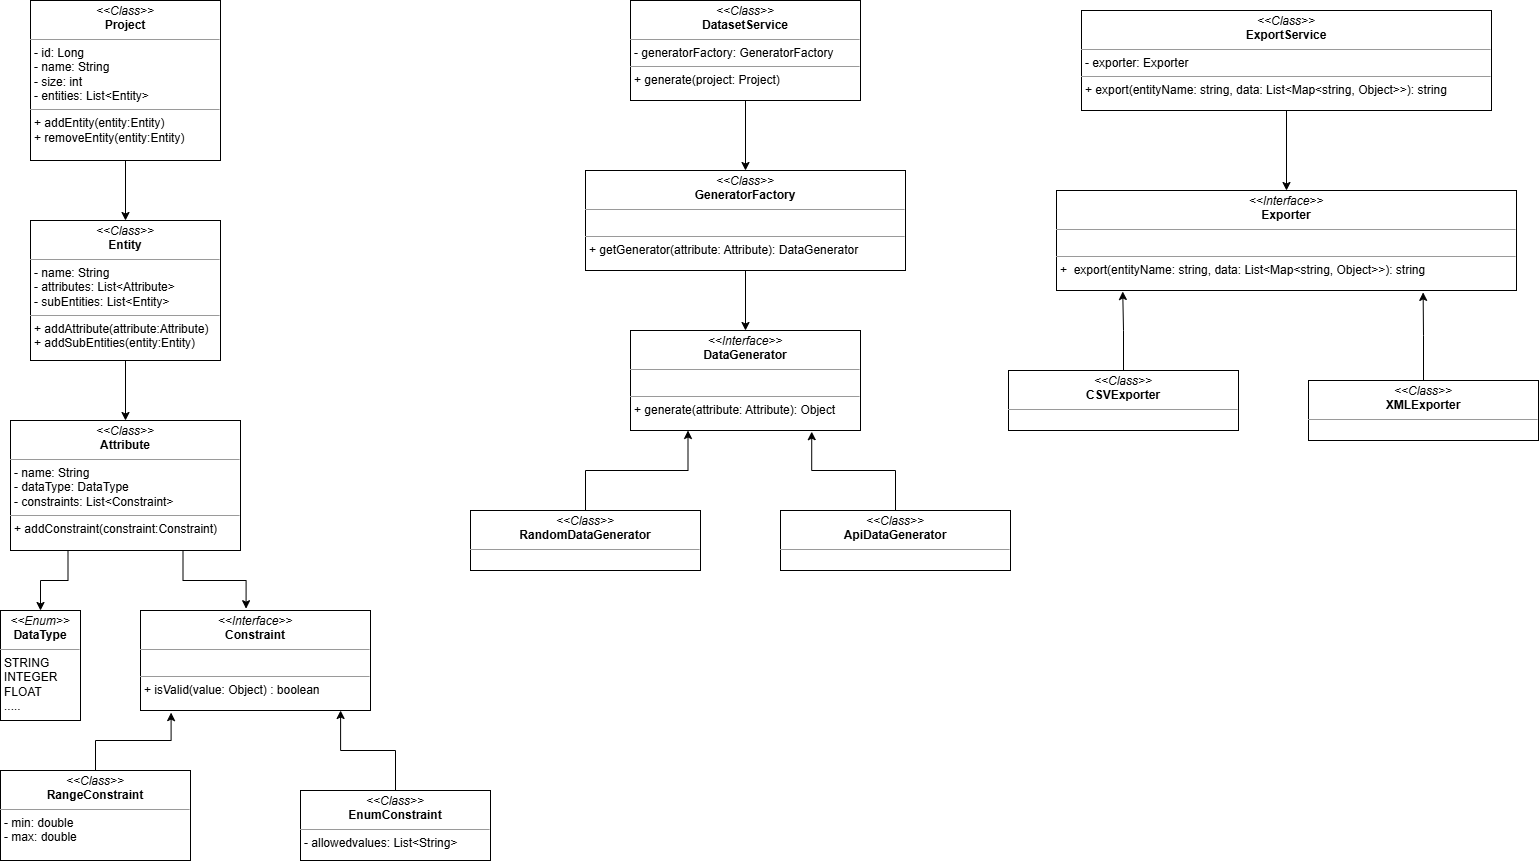

The diagram above was exported from draw.io. Its source (the exported page's mxGraphModel, read from the mxfile embedded in the PNG):
<mxGraphModel dx="1030" dy="562" grid="1" gridSize="10" guides="1" tooltips="1" connect="1" arrows="1" fold="1" page="1" pageScale="1" pageWidth="850" pageHeight="1100" math="0" shadow="0">
  <root>
    <mxCell id="0" />
    <mxCell id="1" parent="0" />
    <mxCell id="waxGgIKLdMzsnYRGZpxF-40" edge="1" parent="1" source="waxGgIKLdMzsnYRGZpxF-3" style="edgeStyle=orthogonalEdgeStyle;rounded=0;orthogonalLoop=1;jettySize=auto;html=1;exitX=0.5;exitY=1;exitDx=0;exitDy=0;entryX=0.5;entryY=0;entryDx=0;entryDy=0;" target="waxGgIKLdMzsnYRGZpxF-7">
      <mxGeometry relative="1" as="geometry" />
    </mxCell>
    <mxCell id="waxGgIKLdMzsnYRGZpxF-3" parent="1" style="verticalAlign=top;align=left;overflow=fill;fontSize=12;fontFamily=Helvetica;html=1;rounded=0;shadow=0;comic=0;labelBackgroundColor=none;strokeWidth=1" value="&lt;p style=&quot;margin:0px;margin-top:4px;text-align:center;&quot;&gt;&lt;i&gt;&amp;lt;&amp;lt;Class&amp;gt;&amp;gt;&lt;/i&gt;&lt;br&gt;&lt;b&gt;Entity&lt;/b&gt;&lt;/p&gt;&lt;hr size=&quot;1&quot;&gt;&lt;p style=&quot;margin:0px;margin-left:4px;&quot;&gt;-&amp;nbsp;&lt;span style=&quot;background-color: transparent; color: light-dark(rgb(0, 0, 0), rgb(255, 255, 255));&quot;&gt;name: String&lt;/span&gt;&lt;/p&gt;&lt;p style=&quot;margin:0px;margin-left:4px;&quot;&gt;- attributes: List&amp;lt;Attribute&amp;gt;&lt;/p&gt;&lt;p style=&quot;margin:0px;margin-left:4px;&quot;&gt;- subEntities: List&amp;lt;Entity&amp;gt;&lt;/p&gt;&lt;hr size=&quot;1&quot;&gt;&lt;p style=&quot;margin:0px;margin-left:4px;&quot;&gt;+ addAttribute(attribute:Attribute)&lt;br&gt;+ addSubEntities&lt;span style=&quot;background-color: transparent; color: light-dark(rgb(0, 0, 0), rgb(255, 255, 255));&quot;&gt;(entity:Entity)&lt;/span&gt;&lt;/p&gt;" vertex="1">
      <mxGeometry height="140" width="190" x="60" y="240" as="geometry" />
    </mxCell>
    <mxCell id="waxGgIKLdMzsnYRGZpxF-39" edge="1" parent="1" source="waxGgIKLdMzsnYRGZpxF-1" style="edgeStyle=orthogonalEdgeStyle;rounded=0;orthogonalLoop=1;jettySize=auto;html=1;exitX=0.5;exitY=1;exitDx=0;exitDy=0;entryX=0.5;entryY=0;entryDx=0;entryDy=0;" target="waxGgIKLdMzsnYRGZpxF-3">
      <mxGeometry relative="1" as="geometry" />
    </mxCell>
    <mxCell id="waxGgIKLdMzsnYRGZpxF-1" parent="1" style="verticalAlign=top;align=left;overflow=fill;fontSize=12;fontFamily=Helvetica;html=1;rounded=0;shadow=0;comic=0;labelBackgroundColor=none;strokeWidth=1" value="&lt;p style=&quot;margin:0px;margin-top:4px;text-align:center;&quot;&gt;&lt;i&gt;&amp;lt;&amp;lt;Class&amp;gt;&amp;gt;&lt;/i&gt;&lt;br&gt;&lt;b&gt;Project&lt;/b&gt;&lt;/p&gt;&lt;hr size=&quot;1&quot;&gt;&lt;p style=&quot;margin:0px;margin-left:4px;&quot;&gt;- id: Long&lt;/p&gt;&lt;p style=&quot;margin:0px;margin-left:4px;&quot;&gt;- name: String&lt;/p&gt;&lt;p style=&quot;margin:0px;margin-left:4px;&quot;&gt;- size: int&lt;br&gt;- entities: List&amp;lt;Entity&amp;gt;&lt;/p&gt;&lt;hr size=&quot;1&quot;&gt;&lt;p style=&quot;margin:0px;margin-left:4px;&quot;&gt;+ addEntity(entity:Entity)&lt;br&gt;+ remove&lt;span style=&quot;background-color: transparent; color: light-dark(rgb(0, 0, 0), rgb(255, 255, 255));&quot;&gt;Entity(entity:Entity)&lt;/span&gt;&lt;/p&gt;" vertex="1">
      <mxGeometry height="160" width="190" x="60" y="20" as="geometry" />
    </mxCell>
    <mxCell id="waxGgIKLdMzsnYRGZpxF-25" edge="1" parent="1" source="waxGgIKLdMzsnYRGZpxF-7" style="edgeStyle=orthogonalEdgeStyle;rounded=0;orthogonalLoop=1;jettySize=auto;html=1;exitX=0.25;exitY=1;exitDx=0;exitDy=0;entryX=0.5;entryY=0;entryDx=0;entryDy=0;" target="waxGgIKLdMzsnYRGZpxF-21">
      <mxGeometry relative="1" as="geometry" />
    </mxCell>
    <mxCell id="waxGgIKLdMzsnYRGZpxF-7" parent="1" style="verticalAlign=top;align=left;overflow=fill;fontSize=12;fontFamily=Helvetica;html=1;rounded=0;shadow=0;comic=0;labelBackgroundColor=none;strokeWidth=1" value="&lt;p style=&quot;margin:0px;margin-top:4px;text-align:center;&quot;&gt;&lt;i&gt;&amp;lt;&amp;lt;Class&amp;gt;&amp;gt;&lt;/i&gt;&lt;br&gt;&lt;b&gt;Attribute&lt;/b&gt;&lt;/p&gt;&lt;hr size=&quot;1&quot;&gt;&lt;p style=&quot;margin:0px;margin-left:4px;&quot;&gt;-&amp;nbsp;&lt;span style=&quot;background-color: transparent; color: light-dark(rgb(0, 0, 0), rgb(255, 255, 255));&quot;&gt;name: String&lt;/span&gt;&lt;/p&gt;&lt;p style=&quot;margin:0px;margin-left:4px;&quot;&gt;- dataType: DataType&lt;/p&gt;&lt;p style=&quot;margin:0px;margin-left:4px;&quot;&gt;- constraints: List&amp;lt;Constraint&amp;gt;&lt;/p&gt;&lt;hr size=&quot;1&quot;&gt;&lt;p style=&quot;margin:0px;margin-left:4px;&quot;&gt;+ addConstraint(constraint:Constraint)&lt;br&gt;&lt;/p&gt;" vertex="1">
      <mxGeometry height="130" width="230" x="40" y="440" as="geometry" />
    </mxCell>
    <mxCell id="waxGgIKLdMzsnYRGZpxF-8" parent="1" style="verticalAlign=top;align=left;overflow=fill;fontSize=12;fontFamily=Helvetica;html=1;rounded=0;shadow=0;comic=0;labelBackgroundColor=none;strokeWidth=1" value="&lt;p style=&quot;margin:0px;margin-top:4px;text-align:center;&quot;&gt;&lt;i&gt;&amp;lt;&amp;lt;Interface&amp;gt;&amp;gt;&lt;/i&gt;&lt;br&gt;&lt;b&gt;Constraint&lt;/b&gt;&lt;/p&gt;&lt;hr size=&quot;1&quot;&gt;&lt;p style=&quot;margin:0px;margin-left:4px;&quot;&gt;&lt;br&gt;&lt;/p&gt;&lt;hr size=&quot;1&quot;&gt;&lt;p style=&quot;margin:0px;margin-left:4px;&quot;&gt;+ isValid(value: Object) : boolean&lt;br&gt;&lt;/p&gt;" vertex="1">
      <mxGeometry height="100" width="230" x="170" y="630" as="geometry" />
    </mxCell>
    <mxCell id="waxGgIKLdMzsnYRGZpxF-9" parent="1" style="verticalAlign=top;align=left;overflow=fill;fontSize=12;fontFamily=Helvetica;html=1;rounded=0;shadow=0;comic=0;labelBackgroundColor=none;strokeWidth=1" value="&lt;p style=&quot;margin:0px;margin-top:4px;text-align:center;&quot;&gt;&lt;i&gt;&amp;lt;&amp;lt;Class&amp;gt;&amp;gt;&lt;/i&gt;&lt;br&gt;&lt;b&gt;RangeConstraint&lt;/b&gt;&lt;/p&gt;&lt;hr size=&quot;1&quot;&gt;&lt;p style=&quot;margin:0px;margin-left:4px;&quot;&gt;-&amp;nbsp;&lt;span style=&quot;background-color: transparent; color: light-dark(rgb(0, 0, 0), rgb(255, 255, 255));&quot;&gt;min: double&lt;/span&gt;&lt;/p&gt;&lt;p style=&quot;margin:0px;margin-left:4px;&quot;&gt;-&amp;nbsp;&lt;span style=&quot;color: light-dark(rgb(0, 0, 0), rgb(255, 255, 255)); background-color: transparent;&quot;&gt;max: double&lt;/span&gt;&lt;/p&gt;&lt;p style=&quot;margin:0px;margin-left:4px;&quot;&gt;&lt;/p&gt;&lt;p style=&quot;margin:0px;margin-left:4px;&quot;&gt;&lt;br&gt;&lt;/p&gt;" vertex="1">
      <mxGeometry height="90" width="190" x="30" y="790" as="geometry" />
    </mxCell>
    <mxCell id="waxGgIKLdMzsnYRGZpxF-10" parent="1" style="verticalAlign=top;align=left;overflow=fill;fontSize=12;fontFamily=Helvetica;html=1;rounded=0;shadow=0;comic=0;labelBackgroundColor=none;strokeWidth=1" value="&lt;p style=&quot;margin:0px;margin-top:4px;text-align:center;&quot;&gt;&lt;i&gt;&amp;lt;&amp;lt;Class&amp;gt;&amp;gt;&lt;/i&gt;&lt;br&gt;&lt;b&gt;EnumConstraint&lt;/b&gt;&lt;/p&gt;&lt;hr size=&quot;1&quot;&gt;&lt;p style=&quot;margin:0px;margin-left:4px;&quot;&gt;- allowedvalues: List&amp;lt;String&amp;gt;&lt;/p&gt;&lt;p style=&quot;margin:0px;margin-left:4px;&quot;&gt;&lt;/p&gt;&lt;p style=&quot;margin:0px;margin-left:4px;&quot;&gt;&lt;br&gt;&lt;/p&gt;" vertex="1">
      <mxGeometry height="70" width="190" x="330" y="810" as="geometry" />
    </mxCell>
    <mxCell id="waxGgIKLdMzsnYRGZpxF-30" edge="1" parent="1" source="waxGgIKLdMzsnYRGZpxF-11" style="edgeStyle=orthogonalEdgeStyle;rounded=0;orthogonalLoop=1;jettySize=auto;html=1;exitX=0.5;exitY=1;exitDx=0;exitDy=0;entryX=0.5;entryY=0;entryDx=0;entryDy=0;" target="waxGgIKLdMzsnYRGZpxF-17">
      <mxGeometry relative="1" as="geometry" />
    </mxCell>
    <mxCell id="waxGgIKLdMzsnYRGZpxF-11" parent="1" style="verticalAlign=top;align=left;overflow=fill;fontSize=12;fontFamily=Helvetica;html=1;rounded=0;shadow=0;comic=0;labelBackgroundColor=none;strokeWidth=1" value="&lt;p style=&quot;margin:0px;margin-top:4px;text-align:center;&quot;&gt;&lt;i&gt;&amp;lt;&amp;lt;Class&amp;gt;&amp;gt;&lt;/i&gt;&lt;br&gt;&lt;b&gt;DatasetService&lt;/b&gt;&lt;/p&gt;&lt;hr size=&quot;1&quot;&gt;&lt;p style=&quot;margin:0px;margin-left:4px;&quot;&gt;- generatorFactory&lt;span style=&quot;background-color: transparent; color: light-dark(rgb(0, 0, 0), rgb(255, 255, 255));&quot;&gt;: GeneratorFactory&lt;/span&gt;&lt;/p&gt;&lt;hr size=&quot;1&quot;&gt;&lt;p style=&quot;margin:0px;margin-left:4px;&quot;&gt;+ generate(project: Project)&lt;br&gt;&lt;/p&gt;" vertex="1">
      <mxGeometry height="100" width="230" x="660" y="20" as="geometry" />
    </mxCell>
    <mxCell id="waxGgIKLdMzsnYRGZpxF-13" parent="1" style="verticalAlign=top;align=left;overflow=fill;fontSize=12;fontFamily=Helvetica;html=1;rounded=0;shadow=0;comic=0;labelBackgroundColor=none;strokeWidth=1" value="&lt;p style=&quot;margin:0px;margin-top:4px;text-align:center;&quot;&gt;&lt;i&gt;&amp;lt;&amp;lt;Interface&amp;gt;&amp;gt;&lt;/i&gt;&lt;br&gt;&lt;b&gt;DataGenerator&lt;/b&gt;&lt;/p&gt;&lt;hr size=&quot;1&quot;&gt;&lt;p style=&quot;margin:0px;margin-left:4px;&quot;&gt;&lt;br&gt;&lt;/p&gt;&lt;hr size=&quot;1&quot;&gt;&lt;p style=&quot;margin:0px;margin-left:4px;&quot;&gt;+ generate(attribute: Attribute): Object&lt;br&gt;&lt;/p&gt;" vertex="1">
      <mxGeometry height="100" width="230" x="660" y="350" as="geometry" />
    </mxCell>
    <mxCell id="waxGgIKLdMzsnYRGZpxF-34" edge="1" parent="1" source="waxGgIKLdMzsnYRGZpxF-14" style="edgeStyle=orthogonalEdgeStyle;rounded=0;orthogonalLoop=1;jettySize=auto;html=1;exitX=0.5;exitY=0;exitDx=0;exitDy=0;entryX=0.25;entryY=1;entryDx=0;entryDy=0;" target="waxGgIKLdMzsnYRGZpxF-13">
      <mxGeometry relative="1" as="geometry" />
    </mxCell>
    <mxCell id="waxGgIKLdMzsnYRGZpxF-14" parent="1" style="verticalAlign=top;align=left;overflow=fill;fontSize=12;fontFamily=Helvetica;html=1;rounded=0;shadow=0;comic=0;labelBackgroundColor=none;strokeWidth=1" value="&lt;p style=&quot;margin:0px;margin-top:4px;text-align:center;&quot;&gt;&lt;i&gt;&amp;lt;&amp;lt;Class&amp;gt;&amp;gt;&lt;/i&gt;&lt;br&gt;&lt;b&gt;RandomDataGenerator&lt;/b&gt;&lt;/p&gt;&lt;hr size=&quot;1&quot;&gt;&lt;p style=&quot;margin:0px;margin-left:4px;&quot;&gt;&lt;br&gt;&lt;/p&gt;&lt;p style=&quot;margin:0px;margin-left:4px;&quot;&gt;&lt;br&gt;&lt;/p&gt;" vertex="1">
      <mxGeometry height="60" width="230" x="500" y="530" as="geometry" />
    </mxCell>
    <mxCell id="waxGgIKLdMzsnYRGZpxF-15" parent="1" style="verticalAlign=top;align=left;overflow=fill;fontSize=12;fontFamily=Helvetica;html=1;rounded=0;shadow=0;comic=0;labelBackgroundColor=none;strokeWidth=1" value="&lt;p style=&quot;margin:0px;margin-top:4px;text-align:center;&quot;&gt;&lt;i&gt;&amp;lt;&amp;lt;Class&amp;gt;&amp;gt;&lt;/i&gt;&lt;br&gt;&lt;b&gt;ApiDataGenerator&lt;/b&gt;&lt;/p&gt;&lt;hr size=&quot;1&quot;&gt;&lt;p style=&quot;margin:0px;margin-left:4px;&quot;&gt;&lt;br&gt;&lt;/p&gt;&lt;p style=&quot;margin:0px;margin-left:4px;&quot;&gt;&lt;br&gt;&lt;/p&gt;" vertex="1">
      <mxGeometry height="60" width="230" x="810" y="530" as="geometry" />
    </mxCell>
    <mxCell id="waxGgIKLdMzsnYRGZpxF-36" edge="1" parent="1" source="waxGgIKLdMzsnYRGZpxF-16" style="edgeStyle=orthogonalEdgeStyle;rounded=0;orthogonalLoop=1;jettySize=auto;html=1;exitX=0.5;exitY=1;exitDx=0;exitDy=0;" target="waxGgIKLdMzsnYRGZpxF-18">
      <mxGeometry relative="1" as="geometry" />
    </mxCell>
    <mxCell id="waxGgIKLdMzsnYRGZpxF-16" parent="1" style="verticalAlign=top;align=left;overflow=fill;fontSize=12;fontFamily=Helvetica;html=1;rounded=0;shadow=0;comic=0;labelBackgroundColor=none;strokeWidth=1" value="&lt;p style=&quot;margin:0px;margin-top:4px;text-align:center;&quot;&gt;&lt;i&gt;&amp;lt;&amp;lt;Class&amp;gt;&amp;gt;&lt;/i&gt;&lt;br&gt;&lt;b&gt;ExportService&lt;/b&gt;&lt;/p&gt;&lt;hr size=&quot;1&quot;&gt;&lt;p style=&quot;margin:0px;margin-left:4px;&quot;&gt;- exporter: Exporter&lt;/p&gt;&lt;hr size=&quot;1&quot;&gt;&lt;p style=&quot;margin:0px;margin-left:4px;&quot;&gt;+ export(entityName: string, data: List&amp;lt;Map&amp;lt;string, Object&amp;gt;&amp;gt;): string&lt;br&gt;&lt;/p&gt;" vertex="1">
      <mxGeometry height="100" width="410" x="1111" y="30" as="geometry" />
    </mxCell>
    <mxCell id="waxGgIKLdMzsnYRGZpxF-29" edge="1" parent="1" source="waxGgIKLdMzsnYRGZpxF-17" style="edgeStyle=orthogonalEdgeStyle;rounded=0;orthogonalLoop=1;jettySize=auto;html=1;exitX=0.5;exitY=1;exitDx=0;exitDy=0;" target="waxGgIKLdMzsnYRGZpxF-13">
      <mxGeometry relative="1" as="geometry" />
    </mxCell>
    <mxCell id="waxGgIKLdMzsnYRGZpxF-17" parent="1" style="verticalAlign=top;align=left;overflow=fill;fontSize=12;fontFamily=Helvetica;html=1;rounded=0;shadow=0;comic=0;labelBackgroundColor=none;strokeWidth=1" value="&lt;p style=&quot;margin:0px;margin-top:4px;text-align:center;&quot;&gt;&lt;i&gt;&amp;lt;&amp;lt;Class&amp;gt;&amp;gt;&lt;/i&gt;&lt;br&gt;&lt;b&gt;GeneratorFactory&lt;/b&gt;&lt;/p&gt;&lt;hr size=&quot;1&quot;&gt;&lt;p style=&quot;margin:0px;margin-left:4px;&quot;&gt;&lt;br&gt;&lt;/p&gt;&lt;hr size=&quot;1&quot;&gt;&lt;p style=&quot;margin:0px;margin-left:4px;&quot;&gt;+ getGenerator(attribute: Attribute): DataGenerator&lt;br&gt;&lt;/p&gt;" vertex="1">
      <mxGeometry height="100" width="320" x="615" y="190" as="geometry" />
    </mxCell>
    <mxCell id="waxGgIKLdMzsnYRGZpxF-18" parent="1" style="verticalAlign=top;align=left;overflow=fill;fontSize=12;fontFamily=Helvetica;html=1;rounded=0;shadow=0;comic=0;labelBackgroundColor=none;strokeWidth=1" value="&lt;p style=&quot;margin:0px;margin-top:4px;text-align:center;&quot;&gt;&lt;i&gt;&amp;lt;&amp;lt;Interface&amp;gt;&amp;gt;&lt;/i&gt;&lt;br&gt;&lt;b&gt;Exporter&lt;/b&gt;&lt;/p&gt;&lt;hr size=&quot;1&quot;&gt;&lt;p style=&quot;margin:0px;margin-left:4px;&quot;&gt;&lt;br&gt;&lt;/p&gt;&lt;hr size=&quot;1&quot;&gt;&lt;p style=&quot;margin:0px;margin-left:4px;&quot;&gt;+&amp;nbsp;&lt;span style=&quot;background-color: transparent; color: light-dark(rgb(0, 0, 0), rgb(255, 255, 255));&quot;&gt;&amp;nbsp;&lt;/span&gt;&lt;span style=&quot;background-color: transparent; color: light-dark(rgb(0, 0, 0), rgb(255, 255, 255));&quot;&gt;export(entityName: string, data: List&amp;lt;Map&amp;lt;string, Object&amp;gt;&amp;gt;): string&lt;/span&gt;&lt;br&gt;&lt;/p&gt;" vertex="1">
      <mxGeometry height="100" width="460" x="1086" y="210" as="geometry" />
    </mxCell>
    <mxCell id="waxGgIKLdMzsnYRGZpxF-19" parent="1" style="verticalAlign=top;align=left;overflow=fill;fontSize=12;fontFamily=Helvetica;html=1;rounded=0;shadow=0;comic=0;labelBackgroundColor=none;strokeWidth=1" value="&lt;p style=&quot;margin:0px;margin-top:4px;text-align:center;&quot;&gt;&lt;i&gt;&amp;lt;&amp;lt;Class&amp;gt;&amp;gt;&lt;/i&gt;&lt;br&gt;&lt;b&gt;CSVExporter&lt;/b&gt;&lt;/p&gt;&lt;hr size=&quot;1&quot;&gt;&lt;p style=&quot;margin:0px;margin-left:4px;&quot;&gt;&lt;br&gt;&lt;/p&gt;&lt;p style=&quot;margin:0px;margin-left:4px;&quot;&gt;&lt;br&gt;&lt;/p&gt;" vertex="1">
      <mxGeometry height="60" width="230" x="1038" y="390" as="geometry" />
    </mxCell>
    <mxCell id="waxGgIKLdMzsnYRGZpxF-20" parent="1" style="verticalAlign=top;align=left;overflow=fill;fontSize=12;fontFamily=Helvetica;html=1;rounded=0;shadow=0;comic=0;labelBackgroundColor=none;strokeWidth=1" value="&lt;p style=&quot;margin:0px;margin-top:4px;text-align:center;&quot;&gt;&lt;i&gt;&amp;lt;&amp;lt;Class&amp;gt;&amp;gt;&lt;/i&gt;&lt;br&gt;&lt;b&gt;XMLExporter&lt;/b&gt;&lt;/p&gt;&lt;hr size=&quot;1&quot;&gt;&lt;p style=&quot;margin:0px;margin-left:4px;&quot;&gt;&lt;br&gt;&lt;/p&gt;&lt;p style=&quot;margin:0px;margin-left:4px;&quot;&gt;&lt;br&gt;&lt;/p&gt;" vertex="1">
      <mxGeometry height="60" width="230" x="1338" y="400" as="geometry" />
    </mxCell>
    <mxCell id="waxGgIKLdMzsnYRGZpxF-21" parent="1" style="verticalAlign=top;align=left;overflow=fill;fontSize=12;fontFamily=Helvetica;html=1;rounded=0;shadow=0;comic=0;labelBackgroundColor=none;strokeWidth=1" value="&lt;p style=&quot;margin:0px;margin-top:4px;text-align:center;&quot;&gt;&lt;i&gt;&amp;lt;&amp;lt;Enum&amp;gt;&amp;gt;&lt;/i&gt;&lt;br&gt;&lt;b&gt;DataType&lt;/b&gt;&lt;/p&gt;&lt;hr size=&quot;1&quot;&gt;&lt;p style=&quot;margin:0px;margin-left:4px;&quot;&gt;STRING&lt;/p&gt;&lt;p style=&quot;margin:0px;margin-left:4px;&quot;&gt;INTEGER&lt;/p&gt;&lt;p style=&quot;margin:0px;margin-left:4px;&quot;&gt;FLOAT&lt;/p&gt;&lt;p style=&quot;margin:0px;margin-left:4px;&quot;&gt;.....&lt;/p&gt;" vertex="1">
      <mxGeometry height="110" width="80" x="30" y="630" as="geometry" />
    </mxCell>
    <mxCell id="waxGgIKLdMzsnYRGZpxF-27" edge="1" parent="1" source="waxGgIKLdMzsnYRGZpxF-10" style="edgeStyle=orthogonalEdgeStyle;rounded=0;orthogonalLoop=1;jettySize=auto;html=1;exitX=0.5;exitY=0;exitDx=0;exitDy=0;entryX=0.87;entryY=1;entryDx=0;entryDy=0;entryPerimeter=0;" target="waxGgIKLdMzsnYRGZpxF-8">
      <mxGeometry relative="1" as="geometry" />
    </mxCell>
    <mxCell id="waxGgIKLdMzsnYRGZpxF-28" edge="1" parent="1" source="waxGgIKLdMzsnYRGZpxF-9" style="edgeStyle=orthogonalEdgeStyle;rounded=0;orthogonalLoop=1;jettySize=auto;html=1;exitX=0.5;exitY=0;exitDx=0;exitDy=0;entryX=0.133;entryY=1.021;entryDx=0;entryDy=0;entryPerimeter=0;" target="waxGgIKLdMzsnYRGZpxF-8">
      <mxGeometry relative="1" as="geometry" />
    </mxCell>
    <mxCell id="waxGgIKLdMzsnYRGZpxF-35" edge="1" parent="1" source="waxGgIKLdMzsnYRGZpxF-15" style="edgeStyle=orthogonalEdgeStyle;rounded=0;orthogonalLoop=1;jettySize=auto;html=1;exitX=0.5;exitY=0;exitDx=0;exitDy=0;entryX=0.788;entryY=1.012;entryDx=0;entryDy=0;entryPerimeter=0;" target="waxGgIKLdMzsnYRGZpxF-13">
      <mxGeometry relative="1" as="geometry" />
    </mxCell>
    <mxCell id="waxGgIKLdMzsnYRGZpxF-37" edge="1" parent="1" source="waxGgIKLdMzsnYRGZpxF-19" style="edgeStyle=orthogonalEdgeStyle;rounded=0;orthogonalLoop=1;jettySize=auto;html=1;entryX=0.144;entryY=1.01;entryDx=0;entryDy=0;entryPerimeter=0;" target="waxGgIKLdMzsnYRGZpxF-18">
      <mxGeometry relative="1" as="geometry" />
    </mxCell>
    <mxCell id="waxGgIKLdMzsnYRGZpxF-38" edge="1" parent="1" source="waxGgIKLdMzsnYRGZpxF-20" style="edgeStyle=orthogonalEdgeStyle;rounded=0;orthogonalLoop=1;jettySize=auto;html=1;exitX=0.5;exitY=0;exitDx=0;exitDy=0;entryX=0.797;entryY=1.019;entryDx=0;entryDy=0;entryPerimeter=0;" target="waxGgIKLdMzsnYRGZpxF-18">
      <mxGeometry relative="1" as="geometry" />
    </mxCell>
    <mxCell id="waxGgIKLdMzsnYRGZpxF-41" edge="1" parent="1" source="waxGgIKLdMzsnYRGZpxF-7" style="edgeStyle=orthogonalEdgeStyle;rounded=0;orthogonalLoop=1;jettySize=auto;html=1;exitX=0.75;exitY=1;exitDx=0;exitDy=0;entryX=0.459;entryY=-0.018;entryDx=0;entryDy=0;entryPerimeter=0;" target="waxGgIKLdMzsnYRGZpxF-8">
      <mxGeometry relative="1" as="geometry" />
    </mxCell>
  </root>
</mxGraphModel>